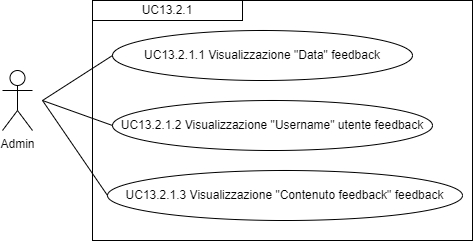

The diagram above was exported from draw.io. Its source (the exported page's mxGraphModel, read from the mxfile embedded in the PNG):
<mxGraphModel dx="1434" dy="772" grid="1" gridSize="10" guides="1" tooltips="1" connect="1" arrows="1" fold="1" page="1" pageScale="1" pageWidth="827" pageHeight="1169" math="0" shadow="0">
  <root>
    <mxCell id="0" />
    <mxCell id="1" parent="0" />
    <mxCell id="iutSHebiozzECPOfnKj3-2" value="Admin" style="shape=umlActor;verticalLabelPosition=bottom;verticalAlign=top;html=1;outlineConnect=0;" parent="1" vertex="1">
      <mxGeometry x="210" y="290" width="30" height="60" as="geometry" />
    </mxCell>
    <mxCell id="iutSHebiozzECPOfnKj3-9" value="" style="rounded=0;whiteSpace=wrap;html=1;fillColor=none;" parent="1" vertex="1">
      <mxGeometry x="300" y="220" width="380" height="240" as="geometry" />
    </mxCell>
    <mxCell id="iutSHebiozzECPOfnKj3-10" value="&lt;div style=&quot;&quot;&gt;UC13.2.1&lt;/div&gt;" style="rounded=0;whiteSpace=wrap;html=1;fillColor=none;align=center;" parent="1" vertex="1">
      <mxGeometry x="300" y="220" width="150" height="20" as="geometry" />
    </mxCell>
    <mxCell id="iutSHebiozzECPOfnKj3-11" value="UC13.2.1.1 Visualizzazione &quot;Data&quot; feedback" style="ellipse;whiteSpace=wrap;html=1;" parent="1" vertex="1">
      <mxGeometry x="320" y="250" width="300" height="50" as="geometry" />
    </mxCell>
    <mxCell id="iutSHebiozzECPOfnKj3-16" value="" style="endArrow=none;html=1;rounded=0;entryX=0;entryY=0.5;entryDx=0;entryDy=0;" parent="1" target="iutSHebiozzECPOfnKj3-11" edge="1">
      <mxGeometry width="50" height="50" relative="1" as="geometry">
        <mxPoint x="250" y="320" as="sourcePoint" />
        <mxPoint x="440" y="360" as="targetPoint" />
      </mxGeometry>
    </mxCell>
    <mxCell id="egn4xQQYbR77JERlykQ6-1" value="UC13.2.1.2 Visualizzazione &quot;Username&quot; utente feedback" style="ellipse;whiteSpace=wrap;html=1;" vertex="1" parent="1">
      <mxGeometry x="320" y="320" width="320" height="50" as="geometry" />
    </mxCell>
    <mxCell id="egn4xQQYbR77JERlykQ6-2" value="UC13.2.1.3 Visualizzazione &quot;Contenuto feedback&quot; feedback" style="ellipse;whiteSpace=wrap;html=1;" vertex="1" parent="1">
      <mxGeometry x="315" y="390" width="355" height="50" as="geometry" />
    </mxCell>
    <mxCell id="egn4xQQYbR77JERlykQ6-3" value="" style="endArrow=none;html=1;rounded=0;entryX=0;entryY=0.5;entryDx=0;entryDy=0;" edge="1" parent="1" target="egn4xQQYbR77JERlykQ6-1">
      <mxGeometry width="50" height="50" relative="1" as="geometry">
        <mxPoint x="250" y="320" as="sourcePoint" />
        <mxPoint x="330" y="285" as="targetPoint" />
      </mxGeometry>
    </mxCell>
    <mxCell id="egn4xQQYbR77JERlykQ6-4" value="" style="endArrow=none;html=1;rounded=0;entryX=0;entryY=0.5;entryDx=0;entryDy=0;" edge="1" parent="1" target="egn4xQQYbR77JERlykQ6-2">
      <mxGeometry width="50" height="50" relative="1" as="geometry">
        <mxPoint x="250" y="320" as="sourcePoint" />
        <mxPoint x="340" y="295" as="targetPoint" />
      </mxGeometry>
    </mxCell>
  </root>
</mxGraphModel>